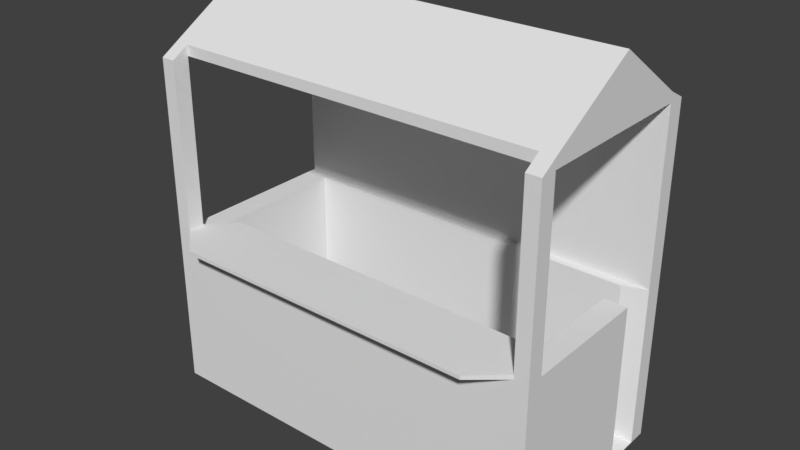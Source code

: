 # Source: Shop.blend  (saved by Blender 2.79.0; exported with 4.5.12 LTS)
import bpy
from mathutils import Matrix  # noqa: F401  (used for matrix-valued properties, if any)

bpy.ops.wm.read_factory_settings(use_empty=True)
scene = bpy.context.scene
scene.name = 'Scene'

# ---- collections
col_collection_1 = bpy.data.collections.new('Collection 1'); scene.collection.children.link(col_collection_1)

# ---- world
world_world = bpy.data.worlds.new('World'); scene.world = world_world
world_world.color = (0.05088, 0.05088, 0.05088)
world_world.use_sun_shadow = False
world_world.sun_shadow_jitter_overblur = 0.0
world_world.cycles.sampling_method = 'MANUAL'

# ---- meshes
me_cube_003 = bpy.data.meshes.new('Cube.003')
me_cube_003.from_pydata([(0.9822, 0.05865, 0.2717), (0.9822, 0.8668, 0.2717), (0.9822, 0.05865, -0.7278), (0.9822, 0.8668, -0.7278), (0.9118, 0.8668, -0.7278), (0.9118, 0.05865, 0.2717), (0.9118, 0.05865, -0.7278), (0.9118, 0.8668, 0.2717), (0.9822, 0.05865, 0.1891), (0.9822, 0.8668, 0.1891), (0.8691, 0.8668, 0.1464), (0.9118, 0.05865, 0.1891), (0.9822, 0.05865, -0.6401), (0.9822, 0.8668, -0.6401), (0.8691, 0.8668, -0.5974), (0.9118, 0.05865, -0.6401), (0.9111, 1.715, -0.7273), (0.9814, 1.715, -0.7273), (0.9822, 1.714, 0.1891), (0.9822, 1.714, 0.2717), (0.9118, 1.714, 0.2717), (0.9118, 1.714, 0.1891), (0.9814, 1.715, -0.6396), (0.9111, 1.715, -0.6396), (0.9814, 1.762, -0.6396), (0.9111, 1.762, -0.6396), (0.9814, 1.765, 0.1886), (0.9111, 1.765, 0.1886), (0.9111, 2.031, -0.2544), (0.9814, 2.031, -0.2544), (0.9814, 1.715, -0.2544), (0.9111, 1.715, -0.2544), (0.9118, 0.8668, -0.6401), (0.9118, 0.8668, 0.1891), (0.8691, 0.09594, -0.5974), (0.8691, 0.09594, 0.1464), (-0.9822, 0.05865, 0.2717), (-0.9822, 0.8668, 0.2717), (-0.9822, 0.05865, -0.7278), (-0.9822, 0.8668, -0.7278), (-0.9118, 0.8668, -0.7278), (-0.9118, 0.05865, 0.2717), (-0.9118, 0.05865, -0.7278), (-0.9118, 0.8668, 0.2717), (-0.9822, 0.05865, 0.1891), (-0.9822, 0.8668, 0.1891), (-0.8691, 0.8668, 0.1464), (-0.9118, 0.05865, 0.1891), (-0.9822, 0.05865, -0.6401), (-0.9822, 0.8668, -0.6401), (-0.8691, 0.8668, -0.5974), (-0.9118, 0.05865, -0.6401), (-0.9111, 1.715, -0.7273), (-0.9814, 1.715, -0.7273), (-0.9822, 1.714, 0.1891), (-0.9822, 1.714, 0.2717), (-0.9118, 1.714, 0.2717), (-0.9118, 1.714, 0.1891), (-0.9814, 1.715, -0.6396), (-0.9111, 1.715, -0.6396), (-0.9814, 1.762, -0.6396), (-0.9111, 1.762, -0.6396), (-0.9814, 1.765, 0.1886), (-0.9111, 1.765, 0.1886), (0.0, 0.05865, -0.7278), (0.0, 0.8668, 0.2717), (0.0, 0.8668, -0.7278), (0.0, 0.05865, 0.2717), (0.0, 0.05865, 0.1891), (0.7609, 0.8687, 0.4026), (0.0, 0.8668, -0.6401), (0.0, 0.05865, -0.6401), (-0.9111, 2.031, -0.2544), (-0.9814, 2.031, -0.2544), (-0.9814, 1.715, -0.2544), (-0.9111, 1.715, -0.2544), (0.0, 1.762, -0.6396), (0.0, 1.715, 0.1886), (0.0, 1.765, 0.1886), (0.0, 1.715, -0.6396), (0.0, 2.031, -0.2544), (0.0, 1.715, -0.2544), (-0.9118, 0.8668, -0.6401), (-0.9118, 0.8668, 0.1891), (0.0, 0.8668, 0.1464), (0.0, 0.8668, -0.5974), (0.0, 0.09594, -0.5974), (0.0, 0.09594, 0.1464), (-0.8691, 0.09594, -0.5974), (-0.8691, 0.09594, 0.1464), (0.9118, 0.05865, -0.4566), (0.0, 0.05865, -0.4566), (0.9118, 0.8668, -0.4566), (0.9822, 0.8668, -0.4566), (0.9822, 0.05865, -0.4566), (0.8691, 0.8668, -0.4566), (0.0, 0.09594, -0.4565), (0.8691, 0.09594, -0.4565), (-0.9118, 0.05865, -0.4566), (-0.9822, 0.8668, -0.4566), (-0.9118, 0.8668, -0.4566), (-0.9822, 0.05865, -0.4566), (-0.8691, 0.8668, -0.4566), (-0.8691, 0.09594, -0.4565), (0.0, 1.715, -0.7273), (0.9118, 0.889, 0.1891), (0.9118, 0.889, 0.2717), (0.0, 0.889, 0.2717), (0.0, 0.889, 0.1891), (0.8691, 0.889, 0.1464), (0.0, 0.889, 0.1464), (-0.9118, 0.889, 0.2717), (-0.9118, 0.889, 0.1891), (-0.8691, 0.889, 0.1464), (0.0, 0.8687, 0.4026), (0.0, 0.8872, 0.4026), (0.7609, 0.8872, 0.4026), (-0.7609, 0.8687, 0.4026), (-0.7609, 0.8872, 0.4026), (0.792, 0.8678, 0.06356), (0.0, 0.8678, 0.06356), (-0.792, 0.8678, 0.06356), (0.792, 0.888, 0.06356), (0.0, 0.888, 0.06356), (-0.792, 0.888, 0.06356)], [], [(6, 4, 3, 2), (8, 9, 1, 0), (11, 8, 0, 5), (13, 3, 17, 22), (0, 1, 7, 5), (68, 11, 5, 67), (64, 66, 4, 6), (91, 90, 11, 68), (93, 92, 33, 9), (90, 94, 8, 11), (94, 93, 9, 8), (2, 3, 13, 12), (6, 2, 12, 15), (64, 6, 15, 71), (33, 7, 20, 21), (3, 4, 16, 17), (32, 13, 22, 23), (9, 33, 21, 18), (1, 9, 18, 19), (7, 1, 19, 20), (31, 23, 22, 30), (31, 21, 77, 81), (66, 104, 16, 4), (30, 29, 26, 18), (28, 29, 24, 25), (5, 7, 65, 67), (113, 110, 123, 124), (27, 26, 29, 28), (22, 24, 29, 30), (28, 25, 76, 80), (21, 31, 30, 18), (23, 31, 81, 79), (27, 28, 80, 78), (27, 78, 77, 21), (76, 25, 16, 104), (19, 26, 27, 20), (19, 18, 26), (20, 27, 21), (17, 16, 25, 24), (22, 17, 24), (95, 10, 33, 92), (43, 65, 114, 117), (85, 14, 32, 70), (97, 96, 87, 35), (84, 10, 35, 87), (14, 85, 86, 34), (32, 14, 13), (42, 38, 39, 40), (44, 36, 37, 45), (47, 41, 36, 44), (49, 58, 53, 39), (36, 41, 43, 37), (68, 67, 41, 47), (64, 42, 40, 66), (91, 68, 47, 98), (99, 45, 83, 100), (98, 47, 44, 101), (101, 44, 45, 99), (38, 48, 49, 39), (42, 51, 48, 38), (64, 71, 51, 42), (83, 57, 56, 43), (39, 53, 52, 40), (82, 59, 58, 49), (45, 54, 57, 83), (37, 55, 54, 45), (43, 56, 55, 37), (75, 74, 58, 59), (75, 81, 77, 57), (40, 52, 104, 66), (74, 54, 62, 73), (72, 61, 60, 73), (41, 67, 65, 43), (65, 7, 69, 114), (63, 72, 73, 62), (58, 74, 73, 60), (72, 80, 76, 61), (57, 54, 74, 75), (59, 79, 81, 75), (63, 78, 80, 72), (63, 57, 77, 78), (61, 76, 104, 52), (55, 56, 63, 62), (55, 62, 54), (56, 57, 63), (53, 60, 61, 52), (58, 60, 53), (102, 100, 83, 46), (83, 43, 111, 112), (85, 70, 82, 50), (103, 89, 87, 96), (84, 87, 89, 46), (50, 88, 86, 85), (102, 103, 88, 50), (46, 89, 103, 102), (88, 103, 96, 86), (50, 82, 100, 102), (48, 101, 99, 49), (51, 98, 101, 48), (49, 99, 100, 82), (71, 91, 98, 51), (10, 95, 97, 35), (34, 86, 96, 97), (13, 14, 34, 12), (95, 93, 94, 97), (15, 12, 94, 90), (97, 94, 12, 34), (71, 15, 90, 91), (70, 79, 59, 82), (32, 23, 79, 70), (105, 108, 107, 106), (109, 110, 108, 105), (112, 111, 107, 108), (113, 112, 108, 110), (7, 33, 105, 106), (46, 83, 112, 113), (109, 10, 119, 122), (33, 10, 109, 105), (117, 114, 115, 118), (114, 69, 116, 115), (7, 106, 116, 69), (106, 107, 115, 116), (111, 43, 117, 118), (107, 111, 118, 115), (120, 121, 124, 123), (119, 120, 123, 122), (84, 46, 121, 120), (110, 109, 122, 123), (10, 84, 120, 119), (46, 113, 124, 121)])
_uv = me_cube_003.uv_layers.new(name='UVMap')
_uv.uv.foreach_set('vector', [0.8352, 0.2682, 0.8352, 0.1375, 0.8465, 0.1375, 0.8465, 0.2682, 0.3667, 0.5273, 0.4974, 0.5273, 0.4974, 0.5406, 0.3667, 0.5406, 0.8352, 0.4166, 0.8465, 0.4166, 0.8465, 0.4299, 0.8352, 0.4299, 0.1335, 0.06982, 0.1305, 0.05569, 0.2671, 0.02737, 0.2768, 0.04043, 0.3181, 0.7353, 0.3181, 0.866, 0.3067, 0.866, 0.3067, 0.7353, 0.6876, 0.4166, 0.8352, 0.4166, 0.8352, 0.4299, 0.6876, 0.4299, 0.6876, 0.2682, 0.6876, 0.1375, 0.8352, 0.1375, 0.8352, 0.2682, 0.6876, 0.3121, 0.8352, 0.3121, 0.8352, 0.4166, 0.6876, 0.4166, 0.4889, 0.8091, 0.4808, 0.8172, 0.4069, 0.7433, 0.415, 0.7353, 0.8352, 0.3121, 0.8465, 0.3121, 0.8465, 0.4166, 0.8352, 0.4166, 0.3667, 0.4228, 0.4974, 0.4228, 0.4974, 0.5273, 0.3667, 0.5273, 0.1361, 0.4228, 0.2407, 0.5012, 0.2322, 0.5126, 0.1276, 0.4342, 0.8352, 0.2682, 0.8465, 0.2682, 0.8465, 0.2824, 0.8352, 0.2824, 0.6876, 0.2682, 0.8352, 0.2682, 0.8352, 0.2824, 0.6876, 0.2824, 0.8386, 0.645, 0.8493, 0.6535, 0.7624, 0.7637, 0.7517, 0.7552, 0.8465, 0.1375, 0.8352, 0.1375, 0.835, 0.0003108, 0.8464, 0.0003108, 0.1353, 0.07912, 0.1335, 0.06982, 0.2768, 0.04043, 0.2768, 0.05308, 0.5189, 0.1565, 0.5126, 0.1631, 0.4132, 0.07039, 0.4181, 0.05912, 0.5281, 0.147, 0.5189, 0.1565, 0.4181, 0.05912, 0.4309, 0.05262, 0.8493, 0.6535, 0.8585, 0.6607, 0.7716, 0.7709, 0.7624, 0.7637, 0.3415, 0.0633, 0.2768, 0.05308, 0.2768, 0.04043, 0.343, 0.05187, 0.3415, 0.0633, 0.4132, 0.07039, 0.4067, 0.2113, 0.3371, 0.2113, 0.6876, 0.1375, 0.6876, 0.0003108, 0.835, 0.0003108, 0.8352, 0.1375, 0.343, 0.05187, 0.35, 0.0003107, 0.4161, 0.05045, 0.4181, 0.05912, 0.835, 0.5299, 0.8464, 0.5299, 0.8464, 0.606, 0.835, 0.606, 0.3067, 0.7353, 0.3067, 0.866, 0.1592, 0.866, 0.1592, 0.7353, 0.5356, 0.9526, 0.6762, 0.9526, 0.6762, 0.966, 0.5481, 0.966, 0.835, 0.4464, 0.8464, 0.4464, 0.8464, 0.5299, 0.835, 0.5299, 0.2768, 0.04043, 0.2818, 0.03313, 0.35, 0.0003107, 0.343, 0.05187, 0.835, 0.5299, 0.835, 0.606, 0.6876, 0.606, 0.6876, 0.5299, 0.4132, 0.07039, 0.3415, 0.0633, 0.343, 0.05187, 0.4181, 0.05912, 0.2768, 0.05308, 0.3415, 0.0633, 0.3371, 0.2113, 0.2741, 0.2113, 0.835, 0.4464, 0.835, 0.5299, 0.6876, 0.5299, 0.6876, 0.4464, 0.8236, 0.9997, 0.6762, 0.9997, 0.6762, 0.9915, 0.8238, 0.9914, 0.6876, 0.606, 0.835, 0.606, 0.835, 0.6221, 0.6876, 0.6221, 0.8465, 0.4305, 0.8464, 0.4464, 0.835, 0.4464, 0.8352, 0.4305, 0.4309, 0.05262, 0.4181, 0.05912, 0.4161, 0.05045, 0.7624, 0.7637, 0.7463, 0.7619, 0.7517, 0.7552, 0.8464, 0.6221, 0.835, 0.6221, 0.835, 0.606, 0.8464, 0.606, 0.2768, 0.04043, 0.2671, 0.02737, 0.2818, 0.03313, 0.4759, 0.8221, 0.4069, 0.7531, 0.4069, 0.7433, 0.4808, 0.8172, 0.5287, 0.9666, 0.6762, 0.9666, 0.6762, 0.9878, 0.5531, 0.9878, 0.6762, 0.9036, 0.8169, 0.9036, 0.8238, 0.9105, 0.6762, 0.9105, 0.09786, 0.4534, 0.09786, 0.5941, 0.0003107, 0.5941, 0.0003107, 0.4534, 0.2413, 0.5634, 0.2413, 0.4228, 0.366, 0.4228, 0.366, 0.5634, 0.8169, 0.9036, 0.6762, 0.9036, 0.6762, 0.7789, 0.8169, 0.7789, 0.8238, 0.9105, 0.8169, 0.9036, 0.8352, 0.9105, 0.5401, 0.2682, 0.5287, 0.2682, 0.5287, 0.1375, 0.5401, 0.1375, 0.3667, 0.5546, 0.3667, 0.5413, 0.4974, 0.5413, 0.4974, 0.5546, 0.5401, 0.4166, 0.5401, 0.4299, 0.5287, 0.4299, 0.5287, 0.4166, 0.1335, 0.3527, 0.2768, 0.3821, 0.2671, 0.3951, 0.1305, 0.3668, 0.0003108, 0.7353, 0.01171, 0.7353, 0.01171, 0.866, 0.0003107, 0.866, 0.6876, 0.4166, 0.6876, 0.4299, 0.5401, 0.4299, 0.5401, 0.4166, 0.6876, 0.2682, 0.5401, 0.2682, 0.5401, 0.1375, 0.6876, 0.1375, 0.6876, 0.3121, 0.6876, 0.4166, 0.5401, 0.4166, 0.5401, 0.3121, 0.5163, 0.4228, 0.5163, 0.5273, 0.5049, 0.5273, 0.5049, 0.4228, 0.5401, 0.3121, 0.5401, 0.4166, 0.5287, 0.4166, 0.5287, 0.3121, 0.3667, 0.6591, 0.3667, 0.5546, 0.4974, 0.5546, 0.4974, 0.6591, 0.0003107, 0.3397, 0.00325, 0.3256, 0.1335, 0.3527, 0.1305, 0.3668, 0.5401, 0.2682, 0.5401, 0.2824, 0.5287, 0.2824, 0.5287, 0.2682, 0.6876, 0.2682, 0.6876, 0.2824, 0.5401, 0.2824, 0.5401, 0.2682, 0.5708, 0.6424, 0.6595, 0.7622, 0.6478, 0.7709, 0.5591, 0.651, 0.5287, 0.1375, 0.5289, 0.0003108, 0.5402, 0.0003107, 0.5401, 0.1375, 0.1353, 0.3434, 0.2768, 0.3694, 0.2768, 0.3821, 0.1335, 0.3527, 0.5189, 0.266, 0.4181, 0.3634, 0.4132, 0.3521, 0.5126, 0.2594, 0.5281, 0.2755, 0.4309, 0.3699, 0.4181, 0.3634, 0.5189, 0.266, 0.5591, 0.651, 0.6478, 0.7709, 0.6378, 0.7782, 0.5492, 0.6584, 0.3415, 0.3592, 0.343, 0.3706, 0.2768, 0.3821, 0.2768, 0.3694, 0.3415, 0.3592, 0.3371, 0.2113, 0.4067, 0.2113, 0.4132, 0.3521, 0.5401, 0.1375, 0.5402, 0.0003107, 0.6876, 0.0003108, 0.6876, 0.1375, 0.343, 0.3706, 0.4181, 0.3634, 0.4161, 0.3721, 0.35, 0.4222, 0.5402, 0.5299, 0.5402, 0.606, 0.5289, 0.606, 0.5289, 0.5299, 0.01171, 0.7353, 0.1592, 0.7353, 0.1592, 0.866, 0.01171, 0.866, 0.6762, 0.9666, 0.8238, 0.9666, 0.7993, 0.9878, 0.6762, 0.9878, 0.5402, 0.4464, 0.5402, 0.5299, 0.5289, 0.5299, 0.5289, 0.4464, 0.2768, 0.3821, 0.343, 0.3706, 0.35, 0.4222, 0.2818, 0.3894, 0.5402, 0.5299, 0.6876, 0.5299, 0.6876, 0.606, 0.5402, 0.606, 0.4132, 0.3521, 0.4181, 0.3634, 0.343, 0.3706, 0.3415, 0.3592, 0.2768, 0.3694, 0.2741, 0.2113, 0.3371, 0.2113, 0.3415, 0.3592, 0.5402, 0.4464, 0.6876, 0.4464, 0.6876, 0.5299, 0.5402, 0.5299, 0.5289, 0.9997, 0.5287, 0.9914, 0.6762, 0.9915, 0.6762, 0.9997, 0.5402, 0.606, 0.6876, 0.606, 0.6876, 0.6221, 0.5402, 0.6221, 0.5287, 0.4305, 0.5401, 0.4305, 0.5402, 0.4464, 0.5289, 0.4464, 0.4309, 0.3699, 0.4161, 0.3721, 0.4181, 0.3634, 0.5401, 0.4305, 0.5472, 0.4419, 0.5402, 0.4464, 0.5289, 0.6221, 0.5289, 0.606, 0.5402, 0.606, 0.5402, 0.6221, 0.2768, 0.3821, 0.2818, 0.3894, 0.2671, 0.3951, 0.498, 0.4228, 0.5049, 0.4228, 0.5049, 0.5273, 0.498, 0.5204, 0.5708, 0.6424, 0.5591, 0.651, 0.5568, 0.6479, 0.5685, 0.6393, 0.6762, 0.9036, 0.6762, 0.9105, 0.5287, 0.9105, 0.5356, 0.9036, 0.09786, 0.7347, 0.0003108, 0.7347, 0.0003107, 0.5941, 0.09786, 0.5941, 0.2413, 0.5634, 0.366, 0.5634, 0.366, 0.704, 0.2413, 0.704, 0.5356, 0.9036, 0.5356, 0.7789, 0.6762, 0.7789, 0.6762, 0.9036, 0.1494, 0.9642, 0.2741, 0.9642, 0.2741, 0.987, 0.1494, 0.987, 0.1494, 0.8667, 0.2741, 0.8667, 0.2741, 0.9642, 0.1494, 0.9642, 0.1207, 0.7347, 0.09786, 0.7347, 0.09786, 0.5941, 0.1207, 0.5941, 0.1494, 0.987, 0.1425, 0.9939, 0.1425, 0.9642, 0.1494, 0.9642, 0.0003107, 0.9939, 0.000321, 0.9642, 0.1311, 0.9642, 0.1311, 0.9939, 0.5401, 0.2824, 0.5401, 0.3121, 0.5287, 0.3121, 0.5287, 0.2824, 0.1311, 0.9939, 0.1311, 0.9642, 0.1425, 0.9642, 0.1425, 0.9939, 0.6876, 0.2824, 0.6876, 0.3121, 0.5401, 0.3121, 0.5401, 0.2824, 0.4069, 0.7531, 0.4759, 0.8221, 0.3877, 0.9103, 0.3187, 0.8413, 0.1207, 0.4534, 0.1207, 0.5941, 0.09786, 0.5941, 0.09786, 0.4534, 0.2322, 0.5126, 0.2205, 0.5283, 0.1207, 0.4534, 0.1276, 0.4342, 0.4759, 0.8221, 0.4889, 0.835, 0.3964, 0.9275, 0.3877, 0.9103, 0.8352, 0.2824, 0.8465, 0.2824, 0.8465, 0.3121, 0.8352, 0.3121, 0.09786, 0.4534, 0.09786, 0.4342, 0.1276, 0.4342, 0.1207, 0.4534, 0.6876, 0.2824, 0.8352, 0.2824, 0.8352, 0.3121, 0.6876, 0.3121, 0.1462, 0.2113, 0.2741, 0.2113, 0.2768, 0.3694, 0.1353, 0.3434, 0.1353, 0.07912, 0.2768, 0.05308, 0.2741, 0.2113, 0.1462, 0.2113, 0.8238, 0.9456, 0.6762, 0.9456, 0.6762, 0.9323, 0.8238, 0.9323, 0.8168, 0.9526, 0.6762, 0.9526, 0.6762, 0.9456, 0.8238, 0.9456, 0.5287, 0.9456, 0.5287, 0.9323, 0.6762, 0.9323, 0.6762, 0.9456, 0.5356, 0.9526, 0.5287, 0.9456, 0.6762, 0.9456, 0.6762, 0.9526, 0.8493, 0.6535, 0.8386, 0.645, 0.8408, 0.6422, 0.8516, 0.6506, 0.5793, 0.6361, 0.5708, 0.6424, 0.5685, 0.6393, 0.577, 0.6329, 0.833, 0.636, 0.8307, 0.6389, 0.8169, 0.6275, 0.8182, 0.6245, 0.8386, 0.645, 0.8307, 0.6389, 0.833, 0.636, 0.8408, 0.6422, 0.5531, 0.9878, 0.6762, 0.9878, 0.6762, 0.9908, 0.5531, 0.9908, 0.6762, 0.9878, 0.7993, 0.9878, 0.7993, 0.9908, 0.6762, 0.9908, 0.8493, 0.6535, 0.8516, 0.6506, 0.8774, 0.6713, 0.8755, 0.6738, 0.8238, 0.9323, 0.6762, 0.9323, 0.6762, 0.9111, 0.7993, 0.9111, 0.5568, 0.6479, 0.5591, 0.651, 0.5307, 0.6717, 0.5287, 0.6691, 0.6762, 0.9323, 0.5287, 0.9323, 0.5531, 0.9111, 0.6762, 0.9111, 0.7014, 0.6258, 0.5926, 0.6256, 0.5916, 0.6227, 0.7014, 0.6227, 0.8169, 0.6275, 0.7014, 0.6258, 0.7014, 0.6227, 0.8182, 0.6245, 0.7013, 0.6395, 0.5793, 0.6361, 0.5926, 0.6256, 0.7014, 0.6258, 0.6762, 0.9526, 0.8168, 0.9526, 0.8044, 0.966, 0.6762, 0.966, 0.8307, 0.6389, 0.7013, 0.6395, 0.7014, 0.6258, 0.8169, 0.6275, 0.5793, 0.6361, 0.577, 0.6329, 0.5916, 0.6227, 0.5926, 0.6256])
me_cube_003.use_remesh_preserve_volume = False
me_cube_003.use_remesh_preserve_attributes = False
me_cube_003.use_mirror_vertex_groups = False
me_cube_003.update()
me_cube_003.normals_split_custom_set([tuple(v) for v in zip(*[iter([0.0, 0.0, -1.0, 0.0, 0.0, -1.0, 0.0, 0.0, -1.0, 0.0, 0.0, -1.0, 1.0, 0.0, 0.0, 1.0, 0.0, 0.0, 1.0, 0.0, 0.0, 1.0, 0.0, 0.0, 0.0, -1.0, 0.0, 0.0, -1.0, 0.0, 0.0, -1.0, 0.0, 0.0, -1.0, 0.0, 1.0, 0.0008819, 0.0, 1.0, 0.0008819, 0.0, 1.0, 0.0007124, 0.0001695, 1.0, 0.0008819, 0.0, 0.0, 0.0, 1.0, 0.0, 0.0, 1.0, 0.0, 0.0, 1.0, 0.0, 0.0, 1.0, 0.0, -1.0, 0.0, 0.0, -1.0, 0.0, 0.0, -1.0, 0.0, 0.0, -1.0, 0.0, 0.0, 0.0, -1.0, 0.0, 0.0, -1.0, 0.0, 0.0, -1.0, 0.0, 0.0, -1.0, 0.0, -1.0, 0.0, 0.0, -1.0, 0.0, 0.0, -1.0, 0.0, 0.0, -1.0, 0.0, 0.0, 1.0, 0.0, 0.0, 1.0, 0.0, 0.0, 1.0, 0.0, 0.0, 1.0, 0.0, 0.0, -1.0, 0.0, 0.0, -1.0, 0.0, 0.0, -1.0, 0.0, 0.0, -1.0, 0.0, 1.0, 0.0, 0.0, 1.0, 0.0, 0.0, 1.0, 0.0, 0.0, 1.0, 0.0, 0.0, 1.0, 0.0, 0.0, 1.0, 0.0, 0.0, 1.0, 0.0, 0.0, 1.0, 0.0, 0.0, 0.0, -1.0, 0.0, 0.0, -1.0, 0.0, 0.0, -1.0, 0.0, 0.0, -1.0, 0.0, 0.0, -1.0, 0.0, 0.0, -1.0, 0.0, 0.0, -1.0, 0.0, 0.0, -1.0, 0.0, -1.0, 0.0, 0.0, -1.0, 0.0, 0.0, -1.0, -0.002678, -0.002678, -1.0, 0.0, 0.0, 0.0, 0.0006466, -1.0, 0.0, 0.0006466, -1.0, 0.0, 0.0006466, -1.0, -0.0001694, 0.000477, -1.0, 0.0, -0.0005843, 1.0, 0.0, -0.0005843, 1.0, 0.0, -0.0005843, 1.0, 0.0, -0.0005843, 1.0, 0.0, 0.0, -1.0, 0.0, 0.0, -1.0, 0.0, 0.0, -1.0, 0.0, 0.0, -1.0, 1.0, 0.0, 0.0, 1.0, 0.0, 0.0, 1.0, 0.0, 0.0, 1.0, 0.0, 0.0, 0.0, 0.0, 1.0, 0.0, 0.0, 1.0, 0.0, 0.0, 1.0, 0.002678, -0.002678, 1.0, 0.0, -1.0, 0.0, 0.0, -1.0, 0.0, 0.0, -1.0, 0.0, 0.0, -1.0, 0.0, -0.0002865, -1.0, -0.0005894, -0.0002865, -1.0, -0.0005894, -0.0002865, -1.0, -0.0005894, -0.0002865, -1.0, -0.0005894, 0.0, 0.0006466, -1.0, 0.0, 0.0006466, -1.0, 0.0, 0.0006466, -1.0, 0.0, 0.0006466, -1.0, 1.0, 0.00203, -0.0002332, 1.0, 0.00203, -0.0002332, 1.0, 0.001276, 0.002972, 1.0, 0.00203, -0.0002332, 0.0, 0.8199, -0.5725, 0.0, 0.8199, -0.5725, 0.0, 0.8199, -0.5725, 0.0, 0.8199, -0.5725, 0.0, 0.0, 1.0, 0.0, 0.0, 1.0, 0.0, 0.0, 1.0, 0.0, 0.0, 1.0, 0.0, 0.9999, -0.01186, 0.0, 0.9999, -0.01186, 0.0, 0.9999, -0.01186, 0.0, 0.9999, -0.01186, 0.0, 0.8573, 0.5148, 0.003301, 0.8574, 0.5146, 0.0, 0.8573, 0.5148, 0.0, 0.8573, 0.5148, 1.0, 0.0, 0.0, 1.0, 0.0, 0.0, 1.0, 0.0, 0.0, 1.0, 0.0, 0.0, 0.0, 0.8199, -0.5725, 0.0, 0.8199, -0.5725, 0.0, 0.8199, -0.5725, 0.0, 0.8199, -0.5725, 0.0, -1.0, -0.001178, 0.0, -1.0, -0.001178, 0.0, -1.0, -0.001178, 0.0, -1.0, -0.001178, 0.0, -1.0, 0.0, 0.0, -1.0, 0.0, 0.0, -1.0, 0.0, 0.0, -1.0, 0.0, 0.0, 0.8573, 0.5148, 0.0, 0.8573, 0.5148, 0.0, 0.8573, 0.5148, 0.0, 0.8573, 0.5148, -0.0002968, 0.005315, 1.0, -0.0002968, 0.005315, 1.0, -0.0002968, 0.005315, 1.0, -0.0002968, 0.005315, 1.0, 0.0, 0.8779, -0.4788, 0.0, 0.8779, -0.4788, 0.0, 0.8779, -0.4788, 0.0, 0.8779, -0.4788, 0.0, 0.8506, 0.5259, -0.000225, 0.8523, 0.5231, 0.0, 0.8506, 0.5259, 0.002668, 0.852, 0.5236, 0.9999, 0.01455, 0.0, 0.9999, 0.01455, 0.0, 0.9998, 0.01754, 0.001406, -0.9999, -0.01268, -0.003643, -0.9999, -0.01372, 0.0, -0.9999, -0.01372, 0.0, -0.0001695, 0.878, -0.4787, 0.0, 0.8779, -0.4788, 0.0, 0.8779, -0.4788, 0.0, 0.8779, -0.4788, 1.0, 0.0, 0.0, 1.0, 5.924e-05, 0.0002323, 1.0, 0.0, 0.0, 0.0, 1.0, 0.0, 0.0, 1.0, 0.0, 0.0, 1.0, 0.0, 0.0, 1.0, 0.0, 0.0, -0.9999, 0.01402, 0.0, -0.9999, 0.01402, 0.0, -0.9999, 0.01402, 0.0, -0.9999, 0.01402, 0.0, 1.0, 0.0, 0.0, 1.0, 0.0, 0.0, 1.0, 0.0, 0.0, 1.0, 0.0, 0.0, 1.0, 0.0, 0.0, 1.0, 0.0, 0.0, 1.0, 0.0, 0.0, 1.0, 0.0, 0.0, -7.732e-08, -1.0, 0.0, -7.732e-08, -1.0, 0.0, -7.732e-08, -1.0, 0.0, -7.732e-08, -1.0, 0.0, 7.732e-08, 1.0, 0.0, 7.732e-08, 1.0, 0.0, 7.732e-08, 1.0, 0.0, 7.732e-08, 1.0, 0.0, 1.0, 0.0, 0.0, 1.0, 0.0, 0.0, 1.0, 0.0, 0.0, 0.0, -1.0, 0.0, 0.0, -1.0, 0.0, 0.0, -1.0, 0.0, 0.0, -1.0, -1.0, 0.0, 0.0, -1.0, 0.0, 0.0, -1.0, 0.0, 0.0, -1.0, 0.0, 0.0, 0.0, -1.0, 0.0, 0.0, -1.0, 0.0, 0.0, -1.0, 0.0, 0.0, -1.0, 0.0, -1.0, 0.0008819, 0.0, -1.0, 0.0008819, 0.0, -1.0, 0.0006422, -1.55e-07, -1.0, 0.0008819, 0.0, 0.0, 0.0, 1.0, 0.0, 0.0, 1.0, 0.0, 0.0, 1.0, 0.0, 0.0, 1.0, 0.0, -1.0, 0.0, 0.0, -1.0, 0.0, 0.0, -1.0, 0.0, 0.0, -1.0, 0.0, 0.0, 0.0, -1.0, 0.0, 0.0, -1.0, 0.0, 0.0, -1.0, 0.0, 0.0, -1.0, 0.0, -1.0, 0.0, 0.0, -1.0, 0.0, 0.0, -1.0, 0.0, 0.0, -1.0, 0.0, 0.0, 1.0, 0.0, 0.0, 1.0, 0.0, 0.0, 1.0, 0.0, 0.0, 1.0, 0.0, 0.0, -1.0, 0.0, 0.0, -1.0, 0.0, 0.0, -1.0, 0.0, 0.0, -1.0, 0.0, -1.0, 0.0, 0.0, -1.0, 0.0, 0.0, -1.0, 0.0, 0.0, -1.0, 0.0, 0.0, -1.0, 0.0, 0.0, -1.0, 0.0, 0.0, -1.0, 0.0, 0.0, -1.0, 0.0, 0.0, 0.0, -1.0, 0.0, 0.0, -1.0, 0.0, 0.0, -1.0, 0.0, 0.0, -1.0, 0.0, 0.0, -1.0, 0.0, 0.0, -1.0, 0.0, 0.0, -1.0, 0.0, 0.0, -1.0, 0.0, 1.0, 0.0, 0.0, 1.0, 0.0, 0.0, 1.0, -0.003787, 0.0, 1.0, 0.0, 0.0, 0.0, 0.0006466, -1.0, 0.0002397, 0.0006466, -1.0, 0.0001351, 0.0004486, -1.0, 0.0, 0.0006466, -1.0, 0.0, -0.0005843, 1.0, 0.0, -0.0005843, 1.0, 0.0, -0.0005843, 1.0, 0.0, -0.0005843, 1.0, 0.0, 0.0, -1.0, 0.0, 0.0, -1.0, 0.0, 0.0, -1.0, 0.0, 0.0, -1.0, -1.0, 0.0, 0.0, -1.0, 0.0, 0.0, -1.0, 0.0, 0.0, -1.0, 0.0, 0.0, 0.0, 0.0, 1.0, -0.003787, 0.0, 1.0, 0.0, 0.0, 1.0, 0.0, 0.0, 1.0, 0.0, -1.0, 0.0, 0.0, -1.0, 0.0, 0.0, -1.0, 0.0, 0.0, -1.0, 0.0, 0.0002865, -1.0, -0.0005894, 0.0002865, -1.0, -0.0005894, 0.0002865, -1.0, -0.0005894, 0.0002865, -1.0, -0.0005894, -0.0001351, 0.0008446, -1.0, 0.0, 0.0006466, -1.0, 0.0, 0.0006466, -1.0, 0.0, 0.0006466, -1.0, -1.0, 0.00203, -0.0002332, -1.0, 0.00203, -0.0002332, -1.0, 0.005151, -0.001126, -1.0, 0.00203, -0.0002332, 0.0, 0.8199, -0.5725, 0.0, 0.8199, -0.5725, 0.0, 0.8199, -0.5725, 0.0, 0.8199, -0.5725, 0.0, 0.0, 1.0, 0.0, 0.0, 1.0, 0.0, 0.0, 1.0, 0.0, 0.0, 1.0, 0.0, -0.9999, 0.01402, 0.0, -0.9999, 0.01402, 0.0, -0.9999, 0.01402, 0.0, -0.9999, 0.01402, 0.0, 0.8573, 0.5148, 0.0, 0.8573, 0.5148, 0.0, 0.8573, 0.5148, 0.002149, 0.856, 0.5169, -1.0, 0.0, 0.0, -1.0, 0.0, 0.0, -1.0, 0.0, 0.0, -1.0, 0.0, 0.0, 0.0, 0.8199, -0.5725, 0.0, 0.8199, -0.5725, 0.0, 0.8199, -0.5725, 0.0, 0.8199, -0.5725, 0.0, -1.0, -0.001178, 0.0, -1.0, -0.001178, 0.0, -1.0, -0.001178, 0.0, -1.0, -0.001178, 0.0, -1.0, 0.0, 0.0, -1.0, 0.0, 0.0, -1.0, 0.0, 0.0, -1.0, 0.0, 0.0, 0.8573, 0.5148, 0.0, 0.8573, 0.5148, 0.0, 0.8573, 0.5148, 0.0, 0.8573, 0.5148, 0.0002968, 0.005315, 1.0, 0.0002968, 0.005315, 1.0, 0.0002968, 0.005315, 1.0, 0.0002968, 0.005315, 1.0, 0.0, 0.8779, -0.4788, 0.0, 0.8779, -0.4788, 0.0, 0.8779, -0.4788, -0.0001352, 0.878, -0.4787, 0.0, 0.8506, 0.5259, 2.732e-05, 0.8526, 0.5226, 0.0, 0.8506, 0.5259, -0.002465, 0.8494, 0.5277, -0.9999, 0.01455, 0.0, -0.9999, 0.01263, -0.002637, -0.9999, 0.01455, 0.0, 0.9999, -0.01372, -0.003787, 0.9999, -0.01372, 0.0, 0.9999, -0.01372, 0.0, 0.0, 0.878, -0.4786, 0.0, 0.8779, -0.4788, 0.0, 0.8779, -0.4788, -0.0001979, 0.8778, -0.4789, -1.0, 0.0, 0.0, -1.0, 0.0, 0.0, -1.0, 0.0, 0.0002397, 0.0, 1.0, 0.0, 0.0, 1.0, 0.0, 0.0, 1.0, 0.0, 0.0, 1.0, 0.0, -1.0, 0.0, 0.0, -1.0, 0.0, 0.0, -1.0, 0.0, 0.0, -1.0, 0.0, 0.0, 0.0, 1.0, -1.96e-07, 0.0, 1.0, -1.96e-07, 0.0, 1.0, -1.96e-07, 0.0, 1.0, -1.96e-07, 0.0, 1.0, 0.0, 0.0, 1.0, 0.0, 0.0, 1.0, 0.0, 0.0, 1.0, 0.0, 0.0, -7.732e-08, -1.0, 0.0, -7.732e-08, -1.0, 0.0, -7.732e-08, -1.0, 0.0, -7.732e-08, -1.0, 0.0, 7.732e-08, 1.0, 0.0, 7.732e-08, 1.0, 0.0, 7.732e-08, 1.0, 0.0, 7.732e-08, 1.0, 1.0, 3.25e-09, 0.0, 1.0, 3.25e-09, 0.0, 1.0, 3.25e-09, 0.0, 1.0, 3.25e-09, 0.0, 1.0, 1.679e-08, 0.0, 1.0, 1.679e-08, 0.0, 1.0, 1.679e-08, 0.0, 1.0, 1.679e-08, 0.0, 0.0, 1.0, 5.477e-07, 0.0, 1.0, 5.477e-07, 0.0, 1.0, 5.477e-07, 0.0, 1.0, 5.477e-07, -3.674e-07, 1.0, 1.076e-06, -3.674e-07, 1.0, 1.076e-06, -3.674e-07, 1.0, 1.076e-06, -3.674e-07, 1.0, 1.076e-06, -1.0, 0.0, 0.0, -1.0, 0.0, 0.0, -1.0, 0.0, 0.0, -1.0, 0.0, 0.0, 0.0, -1.0, -3.962e-07, 0.0, -1.0, -3.962e-07, 0.0, -1.0, -3.962e-07, 0.0, -1.0, -3.962e-07, 0.0, 1.0, 5.763e-07, 0.0, 1.0, 5.763e-07, 0.0, 1.0, 5.763e-07, 0.0, 1.0, 5.763e-07, 0.0, -1.0, -4.007e-07, 0.0, -1.0, -4.007e-07, 0.0, -1.0, -4.007e-07, 0.0, -1.0, -4.007e-07, -1.0, 0.0, 0.0, -1.0, 0.0, 0.0, -1.0, 0.0, 0.0, -1.0, 0.0, 0.0, 0.0, 1.0, 5.477e-07, 0.0, 1.0, 5.477e-07, 0.0, 1.0, 5.477e-07, 0.0, 1.0, 5.477e-07, 0.353, 3.903e-08, 0.9356, 0.353, 3.903e-08, 0.9356, 0.353, 3.903e-08, 0.9356, 0.353, 3.903e-08, 0.9356, -1.46e-07, -3.775e-08, -1.0, -1.46e-07, -3.775e-08, -1.0, -1.46e-07, -3.775e-08, -1.0, -1.46e-07, -3.775e-08, -1.0, 0.0, -1.0, -3.962e-07, 0.0, -1.0, -3.962e-07, 0.0, -1.0, -3.962e-07, 0.0, -1.0, -3.962e-07, 0.313, 0.9497, 4.338e-07, 0.313, 0.9497, 4.338e-07, 0.313, 0.9497, 4.338e-07, 0.313, 0.9497, 4.338e-07, 0.0, -1.0, -4.007e-07, 0.0, -1.0, -4.007e-07, 0.0, -1.0, -4.007e-07, 0.0, -1.0, -4.007e-07, 0.0, -0.0005843, 1.0, 0.0, -0.0005843, 1.0, 0.0, -0.0005843, 1.0, 0.0, -0.0005843, 1.0, 0.0, -0.0005843, 1.0, 0.0, -0.0005843, 1.0, 0.0, -0.0005843, 1.0, 0.0, -0.0005843, 1.0, 0.0, 1.0, 0.0, 0.0, 1.0, 0.0, 0.0, 1.0, 0.0, 0.0, 1.0, 0.0, 0.0, 1.0, 1.568e-06, 0.0, 1.0, 1.568e-06, 0.0, 1.0, 1.568e-06, 0.0, 1.0, 1.568e-06, 0.0, 1.0, 0.0, 0.0, 1.0, 0.0, 0.0, 1.0, 0.0, 0.0, 1.0, 0.0, 0.0, 1.0, 1.568e-06, 0.0, 1.0, 1.568e-06, 0.0, 1.0, 1.568e-06, 0.0, 1.0, 1.568e-06, 1.0, 0.0, 0.0, 1.0, 0.0, 0.0, 1.0, 0.0, 0.0, 1.0, 0.0, 0.0, -0.7071, 0.0, -0.7071, -0.7071, 0.0, -0.7071, -0.7071, 0.0, -0.7071, -0.7071, 0.0, -0.7071, 0.7324, 0.0, -0.6809, 0.7324, 0.0, -0.6809, 0.7324, 0.0, -0.6809, 0.7324, 0.0, -0.6809, 0.7071, 0.0, -0.7071, 0.7071, 0.0, -0.7071, 0.7071, 0.0, -0.7071, 0.7071, 0.0, -0.7071, 0.0, 0.0, 1.0, 0.0, 0.0, 1.0, 0.0, 0.0, 1.0, 0.0, 0.0, 1.0, 0.0, 0.0, 1.0, 0.0, 0.0, 1.0, 0.0, 0.0, 1.0, 0.0, 0.0, 1.0, 0.6552, 0.0, 0.7555, 0.6552, 0.0, 0.7555, 0.6552, 0.0, 0.7555, 0.6552, 0.0, 0.7555, 0.0, 0.9999, 0.01402, 0.0, 0.9999, 0.01402, 0.0, 0.9999, 0.01402, 0.0, 0.9999, 0.01402, -0.6552, 0.0, 0.7555, -0.6552, 0.0, 0.7555, -0.6552, 0.0, 0.7555, -0.6552, 0.0, 0.7555, 0.0, 0.9999, 0.01402, 0.0, 0.9999, 0.01402, 0.0, 0.9999, 0.01402, 0.0, 0.9999, 0.01402, 0.0, 0.0, -1.0, 0.0, 0.0, -1.0, 0.0, 0.0, -1.0, 0.0, 0.0, -1.0, 0.0, 0.0, -1.0, 0.0, 0.0, -1.0, 0.0, 0.0, -1.0, 0.0, 0.0, -1.0, 0.0, -0.9999, -0.01186, 0.0, -0.9999, -0.01186, 0.0, -0.9999, -0.01186, 0.0, -0.9999, -0.01186, 0.0, 0.9999, -0.01186, 0.0, 0.9999, -0.01186, 0.0, 0.9999, -0.01186, 0.0, 0.9999, -0.01186, 0.0, -0.9999, -0.01186, 0.0, -0.9999, -0.01186, 0.0, -0.9999, -0.01186, 0.0, -0.9999, -0.01186, -0.7324, 0.0, -0.6809, -0.7324, 0.0, -0.6809, -0.7324, 0.0, -0.6809, -0.7324, 0.0, -0.6809])] * 3)])

# ---- objects
ob_cube = bpy.data.objects.new('Cube', me_cube_003)

# ---- transforms, parenting, visibility, modifiers, constraints
ob_cube.location = (0.003862, -0.161, -0.02928)
ob_cube.rotation_euler = (1.571, -0.0, 0.0)
ob_cube.scale = (1.336, 1.336, 1.336)
ob_cube.color = (0.8, 0.8, 0.8, 1.0)
ob_cube.lineart.crease_threshold = 0.0

# ---- collection membership
col_collection_1.objects.link(ob_cube)

# ---- scene / render settings (as saved in the file)
scene.frame_start = 1; scene.frame_end = 250; scene.frame_set(1)
scene.render.engine = 'BLENDER_EEVEE_NEXT'
scene.render.resolution_percentage = 50
scene.render.dither_intensity = 0.0
scene.cycles.use_denoising = False
scene.cycles.samples = 128
scene.cycles.sampling_pattern = 'TABULATED_SOBOL'
scene.cycles.use_adaptive_sampling = False
scene.cycles.use_light_tree = False
scene.cycles.blur_glossy = 0.0
scene.cycles.sample_clamp_indirect = 0.0
scene.view_settings.view_transform = 'Standard'
bpy.context.view_layer.update()

# ---- added for rendering (the .blend has no active camera and no usable light): camera, sun
cam_auto = bpy.data.cameras.new('AutoCamera')
cam_auto.lens = 50.0
cam_auto.sensor_width = 36.0
cam_auto.clip_end = 1000.0
ob_auto_camera = bpy.data.objects.new('AutoCamera', cam_auto)
scene.collection.objects.link(ob_auto_camera)
ob_auto_camera.location = (3.71731, -4.39988, 4.33737)
ob_auto_camera.rotation_euler = (1.09748, -7.21219e-08, 0.694738)
scene.camera = ob_auto_camera
light_auto_sun = bpy.data.lights.new('AutoSun', 'SUN')
light_auto_sun.energy = 3.0
light_auto_sun.angle = 0.0523599
ob_auto_sun = bpy.data.objects.new('AutoSun', light_auto_sun)
scene.collection.objects.link(ob_auto_sun)
ob_auto_sun.rotation_euler = (0.872665, 0.174533, 0.523599)
bpy.context.view_layer.update()
